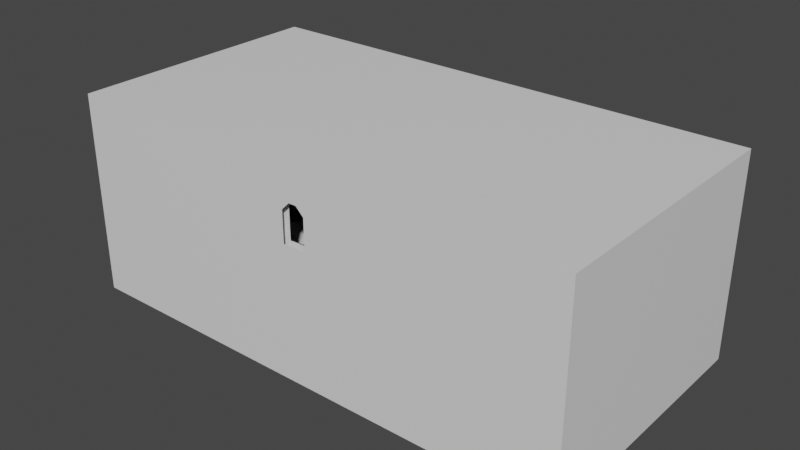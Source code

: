 # Source: tutorial_facilityRoomPushing2.blend  (saved by Blender 2.81.16; exported with 4.5.12 LTS)
import bpy
from mathutils import Matrix  # noqa: F401  (used for matrix-valued properties, if any)

bpy.ops.wm.read_factory_settings(use_empty=True)
scene = bpy.context.scene
scene.name = 'Scene'

# ---- collections
col_collection = bpy.data.collections.new('Collection'); scene.collection.children.link(col_collection)

# ---- materials (node trees are filled in below, after node groups)
mat_tile = bpy.data.materials.new('Tile')
mat_tile.use_transparent_shadow = False
mat_light = bpy.data.materials.new('Light')
mat_light.use_transparent_shadow = False

# ---- material node trees
mat_tile.use_nodes = True; mat_tile.node_tree.nodes.clear()
_N = mat_tile.node_tree.nodes; _L = mat_tile.node_tree.links
n0 = _N.new('ShaderNodeOutputMaterial'); n0.name = 'Material Output'; n0.location = (300, 300)
n1 = _N.new('ShaderNodeBsdfPrincipled'); n1.name = 'Principled BSDF'; n1.location = (10, 300)
n1.distribution = 'GGX'
n1.subsurface_method = 'BURLEY'
n1.inputs[3].default_value = 1.45
n1.inputs[27].default_value = (0.0, 0.0, 0.0, 1.0)
n1.inputs[28].default_value = 1.0
_L.new(n1.outputs[0], n0.inputs[0])
n0.is_active_output = True
mat_light.use_nodes = True; mat_light.node_tree.nodes.clear()
_N = mat_light.node_tree.nodes; _L = mat_light.node_tree.links
n0 = _N.new('ShaderNodeOutputMaterial'); n0.name = 'Material Output'; n0.location = (300, 300)
n1 = _N.new('ShaderNodeBsdfPrincipled'); n1.name = 'Principled BSDF'; n1.location = (10, 300)
n1.distribution = 'GGX'
n1.subsurface_method = 'BURLEY'
n1.inputs[0].default_value = (0.1315, 0.6352, 1.0, 1.0)
n1.inputs[3].default_value = 1.45
n1.inputs[27].default_value = (0.0, 0.0, 0.0, 1.0)
n1.inputs[28].default_value = 1.0
_L.new(n1.outputs[0], n0.inputs[0])
n0.is_active_output = True

# ---- world
world_world = bpy.data.worlds.new('World'); scene.world = world_world
world_world.use_nodes = True; world_world.node_tree.nodes.clear()
_N = world_world.node_tree.nodes; _L = world_world.node_tree.links
n0 = _N.new('ShaderNodeOutputWorld'); n0.name = 'World Output'; n0.location = (300, 300)
n1 = _N.new('ShaderNodeBackground'); n1.name = 'Background'; n1.location = (10, 300)
n1.inputs[0].default_value = (0.05088, 0.05088, 0.05088, 1.0)
_L.new(n1.outputs[0], n0.inputs[0])
n0.is_active_output = True
world_world.color = (0.05088, 0.05088, 0.05088)
world_world.use_sun_shadow = False
world_world.sun_shadow_jitter_overblur = 0.0

# ---- meshes
me_cube_001 = bpy.data.meshes.new('Cube.001')
me_cube_001.from_pydata([(-32.0, -32.0, 0.0), (-32.0, -32.0, 24.0), (-32.0, 0.0, 0.0), (-32.0, 0.0, 24.0), (32.0, -32.0, 0.0), (32.0, -32.0, 24.0), (32.0, 0.0, 0.0), (32.0, 0.0, 24.0), (1.5, 0.0, 0.0), (-1.5, 0.0, 0.0), (-32.0, 0.0, 5.0), (32.0, 0.0, 5.0), (-0.5, 0.0, 5.0), (0.5, 0.0, 5.0), (-32.0, 0.0, 4.0), (32.0, 0.0, 4.0), (-1.5, 0.0, 4.0), (1.5, 0.0, 4.0), (-30.0, -32.0, 0.0), (-30.0, -32.0, 4.0), (-12.38, -16.0, 0.0), (-12.38, -16.0, 4.0), (30.0, -32.0, 0.0), (30.0, -32.0, 4.0), (12.38, -16.0, 0.0), (12.38, -16.0, 4.0), (-22.5, -30.0, 4.0), (-9.281, -18.0, 4.0), (22.5, -30.0, 4.0), (9.281, -18.0, 4.0), (7.5, -26.0, 12.0), (-6.188, -20.0, 8.0), (-15.0, -28.0, 8.0), (6.188, -20.0, 8.0), (15.0, -28.0, 8.0), (-9.281, -18.0, 8.0), (-22.5, -30.0, 8.0), (9.281, -18.0, 8.0), (22.5, -30.0, 8.0), (-3.094, -22.0, 12.0), (-7.5, -26.0, 12.0), (3.094, -22.0, 12.0), (-6.188, -20.0, 12.0), (-15.0, -28.0, 12.0), (6.188, -20.0, 12.0), (15.0, -28.0, 12.0), (1.5, -26.0, 12.0), (1.5, -26.0, 9.0), (-1.5, -26.0, 12.0), (-1.5, -26.0, 9.0), (-1.5, -32.0, 16.0), (1.5, -32.0, 16.0), (-1.5, -32.0, 12.0), (1.5, -32.0, 12.0), (-1.5, -32.0, 20.0), (1.5, -32.0, 20.0), (-0.5, -32.0, 21.0), (0.5, -32.0, 21.0), (7.451e-07, 0.0, 5.0), (-1.144e-05, 0.0, 24.0), (-1.5, -32.0, 24.0), (1.5, -32.0, 24.0), (32.0, 0.0, 2.45), (1.5, 0.0, 2.45), (1.5, 0.0, 2.55), (32.0, 0.0, 2.55), (-32.0, 0.0, 2.45), (-1.5, 0.0, 2.45), (-1.5, 0.0, 2.55), (-32.0, 0.0, 2.55), (32.0, -32.0, 2.55), (30.0, -32.0, 2.55), (32.0, -32.0, 2.45), (30.0, -32.0, 2.45), (-30.0, -32.0, 2.45), (-32.0, -32.0, 2.45), (-30.0, -32.0, 2.55), (-32.0, -32.0, 2.55), (-33.0, -33.0, -1.0), (-33.0, -33.0, 25.0), (-33.0, 1.0, -1.0), (-33.0, 1.0, 25.0), (33.0, -33.0, -1.0), (33.0, -33.0, 25.0), (33.0, 1.0, -1.0), (33.0, 1.0, 25.0), (1.5, 1.0, -1.0), (-1.5, 1.0, -1.0), (-33.0, 1.0, 4.793), (33.0, 1.0, 4.793), (-0.5, 1.0, 5.0), (0.5, 1.0, 5.0), (-33.0, 1.0, 3.693), (33.0, 1.0, 3.693), (-1.5, 1.0, 4.0), (1.5, 1.0, 4.0), (-1.5, -33.0, 16.0), (1.5, -33.0, 16.0), (-1.5, -33.0, 20.0), (1.5, -33.0, 20.0), (-0.5, -33.0, 21.0), (0.5, -33.0, 21.0), (5.068e-07, 1.0, 5.0), (-1.29e-05, 1.0, 25.0), (-1.65, -33.0, 25.0), (1.65, -33.0, 25.0)], [], [(1, 3, 59, 7, 5, 61, 60), (18, 74, 76, 19, 21, 20), (12, 58, 59, 3, 10), (14, 16, 12, 10), (17, 15, 11, 13), (69, 77, 75, 66), (64, 65, 15, 17), (62, 72, 70, 65), (69, 68, 16, 14), (20, 21, 25, 24), (24, 25, 23, 71, 73, 22), (21, 27, 29, 25), (23, 28, 26, 19), (28, 29, 37, 38), (19, 26, 27, 21), (29, 27, 35, 37), (25, 29, 28, 23), (26, 28, 38, 36), (27, 26, 36, 35), (34, 32, 36, 38), (39, 40, 48, 46, 30, 41), (33, 31, 42, 44), (31, 33, 37, 35), (32, 34, 45, 43), (32, 31, 35, 36), (31, 32, 43, 42), (33, 34, 38, 37), (34, 33, 44, 45), (39, 41, 44, 42), (40, 39, 42, 43), (41, 30, 45, 44), (46, 48, 40, 43, 45, 30), (48, 49, 52, 50), (49, 47, 53, 52), (47, 46, 51, 53), (46, 48, 50, 51), (9, 2, 0, 18, 20, 24, 22, 4, 6, 8), (57, 56, 60, 61), (55, 57, 61), (59, 58, 13, 11, 7), (73, 72, 4, 22), (56, 54, 60), (53, 52, 50, 51), (8, 6, 62, 63), (63, 62, 65, 64), (2, 9, 67, 66), (66, 67, 68, 69), (75, 74, 18, 0), (71, 70, 72, 73), (77, 76, 74, 75), (61, 5, 70, 71, 23, 19, 76, 77, 1, 60, 54, 50, 52, 53, 51, 55), (6, 4, 72, 62), (5, 7, 11, 15, 65, 70), (0, 2, 66, 75), (1, 77, 69, 14, 10, 3), (90, 88, 81, 103, 102), (92, 88, 90, 94), (95, 91, 89, 93), (79, 81, 88, 92, 80, 78), (83, 82, 84, 93, 89, 85), (101, 105, 104, 100), (99, 105, 101), (103, 85, 89, 91, 102), (100, 104, 98), (84, 86, 95, 93), (87, 80, 92, 94), (82, 83, 105, 99, 97, 96, 98, 104, 79, 78), (81, 79, 104, 105, 83, 85, 103), (80, 87, 86, 84, 82, 78)])
me_cube_001.polygons.foreach_set('material_index', [0, 0, 0, 0, 0, 1, 0, 1, 0, 0, 0, 0, 0, 0, 0, 0, 0, 0, 0, 0, 0, 0, 0, 0, 0, 0, 0, 0, 0, 0, 0, 0, 0, 0, 0, 0, 0, 0, 0, 0, 0, 0, 0, 0, 1, 0, 1, 0, 1, 1, 0, 0, 0, 0, 0, 0, 0, 0, 0, 0, 0, 0, 0, 0, 0, 0, 0, 0, 0])
_uv = me_cube_001.uv_layers.new(name='UVMap')
_uv.uv.foreach_set('vector', [32.0, 64.0, 0.004525, 64.0, 0.004531, 32.0, 0.004534, 0.004555, 32.0, 0.004525, 32.0, 30.5, 32.0, 33.5, 4.0, 16.0, 1.55, 16.0, 1.45, 16.0, 1.431e-06, 16.0, 0.0, 0.0, 4.0, 0.0, 5.0, 32.5, 5.0, 32.0, 24.0, 32.0, 24.0, 64.0, 5.0, 64.0, 4.0, 64.0, 4.0, 33.5, 5.0, 32.5, 5.0, 64.0, 4.0, 30.5, 4.0, 3.815e-06, 5.0, 3.815e-06, 5.0, 31.5, 0.008798, 0.5, 0.008805, 9.576e-05, 0.01753, 2.203e-05, 0.01752, 0.5, 2.55, 30.5, 2.55, 3.815e-06, 4.0, 3.815e-06, 4.0, 30.5, 2.203e-05, 0.5, 2.885e-05, 9.559e-05, 0.008754, 2.203e-05, 0.008747, 0.5, 2.55, 64.0, 2.55, 33.5, 4.0, 33.5, 4.0, 64.0, 17.62, 0.0, 17.62, 4.0, 42.38, 4.0, 42.38, 0.0, 8.0, 16.0, 4.0, 16.0, 4.0, 0.0, 5.45, 0.0, 5.55, 0.0, 8.0, 0.0, 0.003098, 17.63, 2.003, 20.72, 2.003, 39.28, 0.003132, 42.37, 16.0, 60.0, 14.0, 52.5, 14.0, 7.502, 16.0, 0.003098, 45.5, 0.0, 32.28, 0.0, 32.28, 4.0, 45.5, 4.0, 16.0, 0.003098, 14.0, 7.502, 2.003, 20.72, 0.003098, 17.63, 32.28, 0.0, 13.72, 0.0, 13.72, 4.0, 32.28, 4.0, 0.003132, 42.37, 2.003, 39.28, 14.0, 52.5, 16.0, 60.0, 45.5, 4.001, 0.5013, 4.001, 0.5013, 0.001359, 45.5, 0.001342, 13.72, 0.0, 0.5, 0.0, 0.5, 4.0, 13.72, 4.0, 10.0, 38.0, 10.0, 8.002, 12.0, 0.5023, 12.0, 45.5, 4.0, 11.09, 0.0007755, 15.5, 0.0007755, 9.5, 0.0007745, 6.5, 0.0007745, 0.5008, 4.0, 4.907, 21.19, 0.0, 8.812, 0.0, 8.812, 4.0, 21.19, 4.0, 2.002, 16.81, 2.002, 29.19, 0.002333, 32.28, 0.002324, 13.72, 4.001, 0.001095, 4.001, 30.0, 0.001105, 30.0, 0.001095, 0.001095, 10.0, 8.002, 2.002, 16.81, 0.002324, 13.72, 12.0, 0.5023, 8.812, 0.0, 0.0, 0.0, 0.0, 4.0, 8.812, 4.0, 2.002, 29.19, 10.0, 38.0, 12.0, 45.5, 0.002333, 32.28, 30.0, 0.0, 21.19, 0.0, 21.19, 4.0, 30.0, 4.0, 2.001, 11.91, 2.001, 18.09, 0.001591, 21.19, 0.001549, 8.813, 6.001, 7.501, 2.001, 11.91, 0.001549, 8.813, 8.001, 0.001549, 2.001, 18.09, 6.001, 22.5, 8.001, 30.0, 0.001591, 21.19, 0.0007755, 16.5, 0.0007746, 13.5, 0.0007746, 7.5, 2.001, 0.0007746, 2.001, 30.0, 0.0007746, 22.5, 3.999, 7.998, 0.001827, 7.998, 0.001828, 2.002, 3.999, 2.002, 6.002, 10.5, 6.002, 7.502, 12.0, 7.502, 12.0, 10.5, 4.003, 5.999, 4.003, 2.002, 9.999, 2.002, 9.999, 5.999, 0.001827, 10.5, 0.001827, 7.502, 5.998, 7.502, 5.998, 10.5, 0.004526, 30.5, 0.004534, 0.004525, 32.0, 0.004622, 32.0, 2.004, 16.0, 19.63, 16.0, 44.37, 32.0, 62.0, 32.0, 64.0, 0.004526, 64.0, 0.004525, 33.5, 31.5, 3.004, 32.5, 3.004, 33.5, 0.003924, 30.5, 0.003923, 30.5, 4.003, 31.5, 3.004, 30.5, 0.003923, 24.0, 32.0, 5.0, 32.0, 5.0, 31.5, 5.0, 3.815e-06, 24.0, 0.0, 0.0002213, 0.5002, 2.0, 0.5002, 2.0, 2.95, 0.0002213, 2.95, 32.5, 3.004, 33.5, 4.003, 33.5, 0.003924, 30.5, 12.0, 33.5, 12.0, 33.5, 8.003, 30.5, 8.003, 4.969e-06, 30.5, 0.0, 3.815e-06, 2.45, 3.815e-06, 2.45, 30.5, 2.45, 30.5, 2.45, 3.815e-06, 2.55, 3.815e-06, 2.55, 30.5, 1.043e-05, 64.0, 5.458e-06, 33.5, 2.45, 33.5, 2.45, 64.0, 2.45, 64.0, 2.45, 33.5, 2.55, 33.5, 2.55, 64.0, 0.0002213, 0.5002, 2.0, 0.5002, 2.0, 2.95, 0.0002213, 2.95, 0.0923, 0.003758, 0.01757, 0.003758, 0.01757, 2.203e-05, 0.0923, 2.203e-05, 0.02131, 0.003802, 0.02131, 0.07852, 0.01757, 0.07852, 0.01757, 0.003802, 0.004147, 30.5, 0.004162, 0.004151, 21.45, 0.004147, 21.45, 2.004, 20.0, 2.004, 20.0, 62.0, 21.45, 62.0, 21.45, 64.0, 0.004177, 64.0, 0.004169, 33.5, 4.004, 33.5, 8.003, 33.5, 12.0, 33.5, 12.0, 30.5, 8.003, 30.5, 4.004, 30.5, 0.0008968, 32.0, 0.0008854, 0.0008854, 2.451, 0.0008854, 2.451, 32.0, 32.0, 34.0, 0.002619, 34.0, 0.002623, 15.0, 0.002625, 14.0, 0.002624, 12.55, 32.0, 12.55, 23.91, 0.003505, 23.91, 32.0, 21.46, 32.0, 21.46, 0.003508, 21.45, 32.0, 0.003565, 32.0, 0.003505, 0.003513, 1.453, 0.00351, 2.453, 0.003509, 21.45, 0.003505, 32.48, 5.822, 64.0, 5.621, 64.0, 25.21, 32.0, 25.21, 32.0, 5.822, 64.0, 4.554, 64.0, 5.621, 32.48, 5.822, 33.45, 4.852, 30.55, 4.852, 31.52, 5.822, 0.00405, 5.621, 0.00405, 4.554, 24.47, 0.002798, 24.47, 32.0, 5.454, 32.0, 4.419, 32.0, 0.002803, 32.0, 0.002798, 0.002801, 0.002801, 24.47, 0.002798, 0.002798, 32.0, 0.002808, 32.0, 4.419, 32.0, 5.454, 32.0, 24.47, 3.882, 32.48, 0.004016, 33.6, 0.004016, 30.4, 3.882, 31.52, 4.852, 33.45, 0.004016, 33.6, 3.882, 32.48, 32.0, 25.21, 0.004016, 25.21, 0.00405, 5.621, 31.52, 5.822, 32.0, 5.822, 3.882, 31.52, 0.004016, 30.4, 4.852, 30.55, 0.004065, 0.004031, 30.55, 0.004113, 30.55, 4.852, 0.00405, 4.554, 33.45, 0.004016, 64.0, 0.004094, 64.0, 4.554, 33.45, 4.852, 25.21, 64.0, 0.004053, 64.0, 0.004016, 33.6, 4.852, 33.45, 8.73, 33.45, 8.73, 30.55, 4.852, 30.55, 0.004016, 30.4, 0.004024, 0.00402, 25.21, 0.004016, 32.97, 64.0, 0.004597, 64.0, 0.004597, 33.6, 0.004593, 30.4, 0.004608, 0.004593, 32.97, 0.004648, 32.97, 32.0, 0.004593, 64.0, 0.004598, 33.6, 0.004597, 30.4, 0.004608, 0.004622, 32.97, 0.004593, 32.97, 64.0])
me_cube_001.materials.append(mat_tile)
me_cube_001.materials.append(mat_light)
me_cube_001.use_remesh_fix_poles = True
me_cube_001.use_remesh_preserve_attributes = False
me_cube_001.use_mirror_vertex_groups = False
me_cube_001.update()
me_cube = bpy.data.meshes.new('Cube')
me_cube.from_pydata([(-15.0, -3.0, 0.0), (-3.0, -3.0, 10.0), (-15.0, 3.0, 0.0), (-3.0, 3.0, 10.0), (3.0, -3.0, 0.0), (3.0, -3.0, 10.0), (3.0, 3.0, 0.0), (3.0, 3.0, 10.0)], [], [(0, 1, 3, 2), (2, 3, 7, 6), (6, 7, 5, 4), (4, 5, 1, 0), (2, 6, 4, 0), (7, 3, 1, 5)])
_uv = me_cube.uv_layers.new(name='UVMap')
_uv.uv.foreach_set('vector', [-12.0, 0.0, 0.0, 0.0, 0.0, 6.0, -12.0, 6.0, 10.0, 18.0, 0.001342, 6.0, 0.001341, 0.001341, 10.0, 0.001342, 9.999, 6.0, 0.0007745, 6.0, 0.0007754, 0.0007745, 9.999, 0.0007785, 10.0, 18.0, 0.001341, 18.0, 0.001343, 12.0, 10.0, 0.001341, 0.125, 0.5, 0.375, 0.5, 0.375, 0.75, 0.125, 0.75, 0.0005999, 0.0005999, 5.999, 0.0005999, 5.999, 5.999, 0.0006023, 5.999])
me_cube.materials.append(mat_tile)
me_cube.use_remesh_fix_poles = True
me_cube.use_remesh_preserve_attributes = False
me_cube.use_mirror_vertex_groups = False
me_cube.update()
me_cube_002 = bpy.data.meshes.new('Cube.002')
me_cube_002.from_pydata([(-35.0, -3.0, 0.0), (-35.0, 3.0, 0.0), (-47.0, -3.0, 10.0), (-53.0, -3.0, 0.0), (-53.0, 3.0, 0.0), (-53.0, -3.0, 10.0), (-53.0, 3.0, 10.0), (-47.0, 3.0, 10.0)], [], [(1, 0, 3, 4), (0, 1, 7, 2), (3, 0, 2, 5), (4, 3, 5, 6), (6, 5, 2, 7), (1, 4, 6, 7)])
_uv = me_cube_002.uv_layers.new(name='UVMap')
_uv.uv.foreach_set('vector', [0.125, 0.5, 0.125, 0.75, 0.375, 0.75, 0.375, 0.5, 0.000744, 12.0, 4.61, 12.0, 4.61, 0.0007436, 0.0007436, 0.0007447, 6.667, 12.0, 6.667, 0.0008943, 0.0008956, 8.0, 0.0008943, 12.0, 9.999, 6.0, 9.999, 0.0007785, 0.0007754, 0.0007745, 0.0007745, 6.0, 0.0005999, 0.0005999, 0.0006023, 5.999, 5.999, 5.999, 5.999, 0.0005999, 6.667, 12.0, 6.667, 0.0008949, 0.0008943, 0.0008943, 0.0008945, 4.0])
me_cube_002.materials.append(mat_tile)
me_cube_002.use_remesh_fix_poles = True
me_cube_002.use_remesh_preserve_attributes = False
me_cube_002.use_mirror_vertex_groups = False
me_cube_002.update()
me_cube_003 = bpy.data.meshes.new('Cube.003')
me_cube_003.from_pydata([(-15.0, 0.5, 0.0), (-3.0, 0.5, 10.0), (-15.0, -0.5, 0.0), (-3.0, -0.5, 10.0), (3.0, 0.5, 0.0), (3.0, 0.5, 10.0), (3.0, -0.5, 0.0), (3.0, -0.5, 10.0)], [], [(0, 2, 3, 1), (2, 6, 7, 3), (6, 4, 5, 7), (4, 0, 1, 5), (2, 0, 4, 6), (7, 5, 1, 3)])
_uv = me_cube_003.uv_layers.new(name='UVMap')
_uv.uv.foreach_set('vector', [2.0, 18.0, 3.0, 18.0, 3.0, 6.0, 2.0, 6.0, 10.0, 18.0, 10.0, 0.001342, 0.001341, 0.001341, 0.001342, 6.0, 4.0, 10.0, 5.0, 10.0, 5.0, 0.0, 4.0, 0.0, 10.0, 18.0, 10.0, 0.001341, 0.001343, 12.0, 0.001341, 18.0, 1.0, 18.0, 2.0, 18.0, 2.0, 0.0, 1.0, 0.0, 3.0, 0.0, 2.0, 0.0, 2.0, 6.0, 3.0, 6.0])
me_cube_003.materials.append(mat_tile)
me_cube_003.use_remesh_fix_poles = True
me_cube_003.use_remesh_preserve_attributes = False
me_cube_003.use_mirror_vertex_groups = False
me_cube_003.update()
me_cube_004 = bpy.data.meshes.new('Cube.004')
me_cube_004.from_pydata([(-35.0, 0.5, 0.0), (-35.0, -0.5, 0.0), (-47.0, 0.5, 10.0), (-53.0, 0.5, 0.0), (-53.0, -0.5, 0.0), (-53.0, 0.5, 10.0), (-53.0, -0.5, 10.0), (-47.0, -0.5, 10.0)], [], [(1, 4, 3, 0), (0, 2, 7, 1), (3, 5, 2, 0), (4, 6, 5, 3), (6, 7, 2, 5), (1, 7, 6, 4)])
_uv = me_cube_004.uv_layers.new(name='UVMap')
_uv.uv.foreach_set('vector', [0.0, 0.0, 2.95e-06, 18.0, 1.0, 18.0, 1.0, 0.0, 4.0, 18.0, 4.0, 6.0, 3.0, 6.0, 3.0, 18.0, 6.667, 12.0, 0.0008943, 12.0, 0.0008956, 8.0, 6.667, 0.0008943, 5.0, 5.364e-08, 5.0, 10.0, 6.0, 10.0, 6.0, 0.0, 3.0, 0.0, 3.0, 6.0, 4.0, 6.0, 4.0, 0.0, 6.667, 12.0, 0.0008945, 4.0, 0.0008943, 0.0008943, 6.667, 0.0008949])
me_cube_004.materials.append(mat_tile)
me_cube_004.use_remesh_fix_poles = True
me_cube_004.use_remesh_preserve_attributes = False
me_cube_004.use_mirror_vertex_groups = False
me_cube_004.update()

# ---- objects
ob_room = bpy.data.objects.new('Room', me_cube_001)
ob_cube = bpy.data.objects.new('Cube', me_cube)
ob_cube_001 = bpy.data.objects.new('Cube.001', me_cube_002)
ob_cube_002 = bpy.data.objects.new('Cube.002', me_cube_003)
ob_cube_003 = bpy.data.objects.new('Cube.003', me_cube_004)

# ---- transforms, parenting, visibility, modifiers, constraints
ob_room.location = (0.0, 0.0, 0.0)
ob_room.lineart.crease_threshold = 0.0
ob_cube.location = (25.0, -6.0, 0.0)
ob_cube.lineart.crease_threshold = 0.0
ob_cube_001.location = (25.0, -6.0, 0.0)
ob_cube_001.lineart.crease_threshold = 0.0
ob_cube_002.location = (25.0, -6.0, 0.0)
ob_cube_002.lineart.crease_threshold = 0.0
ob_cube_003.location = (25.0, -6.0, 0.0)
ob_cube_003.lineart.crease_threshold = 0.0

# ---- collection membership
col_collection.objects.link(ob_room)
col_collection.objects.link(ob_cube)
col_collection.objects.link(ob_cube_001)
col_collection.objects.link(ob_cube_002)
col_collection.objects.link(ob_cube_003)

# ---- scene / render settings (as saved in the file)
scene.frame_start = 1; scene.frame_end = 250; scene.frame_set(1)
scene.render.engine = 'BLENDER_EEVEE_NEXT'
scene.cycles.use_denoising = False
scene.cycles.samples = 128
scene.cycles.sampling_pattern = 'TABULATED_SOBOL'
scene.cycles.use_adaptive_sampling = False
scene.cycles.use_light_tree = False
scene.view_settings.view_transform = 'Filmic'
bpy.context.view_layer.update()

# ---- added for rendering (the .blend has no active camera and no usable light): camera, sun
cam_auto = bpy.data.cameras.new('AutoCamera')
cam_auto.lens = 50.0
cam_auto.sensor_width = 36.0
cam_auto.clip_end = 1277.31
ob_auto_camera = bpy.data.objects.new('AutoCamera', cam_auto)
scene.collection.objects.link(ob_auto_camera)
ob_auto_camera.location = (72.7818, -103.338, 70.2254)
ob_auto_camera.rotation_euler = (1.09748, -7.21219e-08, 0.694738)
scene.camera = ob_auto_camera
light_auto_sun = bpy.data.lights.new('AutoSun', 'SUN')
light_auto_sun.energy = 3.0
light_auto_sun.angle = 0.0523599
ob_auto_sun = bpy.data.objects.new('AutoSun', light_auto_sun)
scene.collection.objects.link(ob_auto_sun)
ob_auto_sun.rotation_euler = (0.872665, 0.174533, 0.523599)
bpy.context.view_layer.update()
